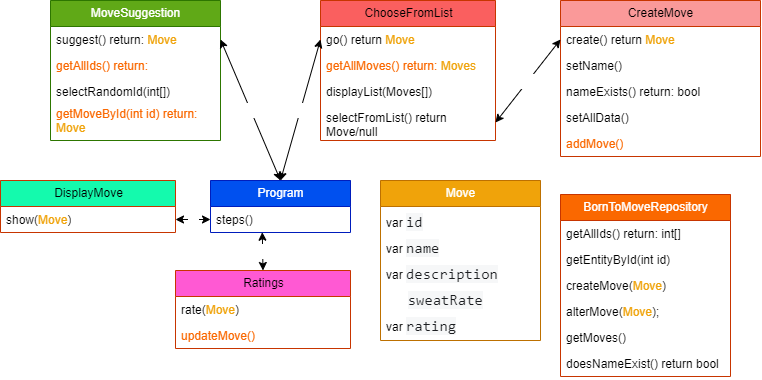

The diagram above was exported from draw.io. Its source (the exported page's mxGraphModel, read from the mxfile embedded in the PNG):
<mxGraphModel dx="693" dy="489" grid="1" gridSize="10" guides="1" tooltips="1" connect="1" arrows="1" fold="1" page="1" pageScale="1" pageWidth="850" pageHeight="1100" math="0" shadow="0">
  <root>
    <mxCell id="0" />
    <mxCell id="1" parent="0" />
    <mxCell id="2" value="MoveSuggestion" style="swimlane;fontStyle=0;childLayout=stackLayout;horizontal=1;startSize=26;fillColor=#60a917;horizontalStack=0;resizeParent=1;resizeParentMax=0;resizeLast=0;collapsible=1;marginBottom=0;html=1;fontColor=#ffffff;strokeColor=#2D7600;" vertex="1" parent="1">
      <mxGeometry x="60" y="20" width="170" height="140" as="geometry" />
    </mxCell>
    <mxCell id="3" value="suggest() return: &lt;font color=&quot;#f0a30a&quot;&gt;Move&lt;/font&gt;" style="text;strokeColor=none;fillColor=none;align=left;verticalAlign=top;spacingLeft=4;spacingRight=4;overflow=hidden;rotatable=0;points=[[0,0.5],[1,0.5]];portConstraint=eastwest;whiteSpace=wrap;html=1;" vertex="1" parent="2">
      <mxGeometry y="26" width="170" height="26" as="geometry" />
    </mxCell>
    <mxCell id="4" value="getAllIds() return: &lt;font color=&quot;#ffffff&quot;&gt;int[]&lt;/font&gt;" style="text;strokeColor=none;fillColor=none;align=left;verticalAlign=top;spacingLeft=4;spacingRight=4;overflow=hidden;rotatable=0;points=[[0,0.5],[1,0.5]];portConstraint=eastwest;whiteSpace=wrap;html=1;fontColor=#FA6800;" vertex="1" parent="2">
      <mxGeometry y="52" width="170" height="26" as="geometry" />
    </mxCell>
    <mxCell id="10" value="selectRandomId(int[])" style="text;strokeColor=none;fillColor=none;align=left;verticalAlign=top;spacingLeft=4;spacingRight=4;overflow=hidden;rotatable=0;points=[[0,0.5],[1,0.5]];portConstraint=eastwest;whiteSpace=wrap;html=1;" vertex="1" parent="2">
      <mxGeometry y="78" width="170" height="22" as="geometry" />
    </mxCell>
    <mxCell id="11" value="getMoveById(int id) return: &lt;font color=&quot;#f0a30a&quot;&gt;Move&lt;/font&gt;" style="text;strokeColor=none;fillColor=none;align=left;verticalAlign=top;spacingLeft=4;spacingRight=4;overflow=hidden;rotatable=0;points=[[0,0.5],[1,0.5]];portConstraint=eastwest;whiteSpace=wrap;html=1;fontColor=#FA6800;" vertex="1" parent="2">
      <mxGeometry y="100" width="170" height="40" as="geometry" />
    </mxCell>
    <mxCell id="6" value="Program" style="swimlane;fontStyle=0;childLayout=stackLayout;horizontal=1;startSize=26;fillColor=#0050ef;horizontalStack=0;resizeParent=1;resizeParentMax=0;resizeLast=0;collapsible=1;marginBottom=0;html=1;fontColor=#ffffff;strokeColor=#001DBC;" vertex="1" parent="1">
      <mxGeometry x="220" y="200" width="140" height="52" as="geometry" />
    </mxCell>
    <mxCell id="8" value="steps()" style="text;strokeColor=none;fillColor=none;align=left;verticalAlign=top;spacingLeft=4;spacingRight=4;overflow=hidden;rotatable=0;points=[[0,0.5],[1,0.5]];portConstraint=eastwest;whiteSpace=wrap;html=1;" vertex="1" parent="6">
      <mxGeometry y="26" width="140" height="26" as="geometry" />
    </mxCell>
    <mxCell id="12" value="&lt;font color=&quot;#ffffff&quot;&gt;BornToMoveRepository&lt;/font&gt;" style="swimlane;fontStyle=0;childLayout=stackLayout;horizontal=1;startSize=26;fillColor=#fa6800;horizontalStack=0;resizeParent=1;resizeParentMax=0;resizeLast=0;collapsible=1;marginBottom=0;html=1;fontColor=#000000;strokeColor=#C73500;" vertex="1" parent="1">
      <mxGeometry x="570" y="214" width="170" height="182" as="geometry" />
    </mxCell>
    <mxCell id="14" value="getAllIds() return: int[]" style="text;strokeColor=none;fillColor=none;align=left;verticalAlign=top;spacingLeft=4;spacingRight=4;overflow=hidden;rotatable=0;points=[[0,0.5],[1,0.5]];portConstraint=eastwest;whiteSpace=wrap;html=1;" vertex="1" parent="12">
      <mxGeometry y="26" width="170" height="26" as="geometry" />
    </mxCell>
    <mxCell id="16" value="getEntityById(int id)" style="text;strokeColor=none;fillColor=none;align=left;verticalAlign=top;spacingLeft=4;spacingRight=4;overflow=hidden;rotatable=0;points=[[0,0.5],[1,0.5]];portConstraint=eastwest;whiteSpace=wrap;html=1;" vertex="1" parent="12">
      <mxGeometry y="52" width="170" height="26" as="geometry" />
    </mxCell>
    <mxCell id="17" value="createMove(&lt;font color=&quot;#f0a30a&quot;&gt;Move&lt;/font&gt;)" style="text;strokeColor=none;fillColor=none;align=left;verticalAlign=top;spacingLeft=4;spacingRight=4;overflow=hidden;rotatable=0;points=[[0,0.5],[1,0.5]];portConstraint=eastwest;whiteSpace=wrap;html=1;" vertex="1" parent="12">
      <mxGeometry y="78" width="170" height="26" as="geometry" />
    </mxCell>
    <mxCell id="58" value="alterMove(&lt;font color=&quot;#f0a30a&quot;&gt;Move&lt;/font&gt;);" style="text;strokeColor=none;fillColor=none;align=left;verticalAlign=top;spacingLeft=4;spacingRight=4;overflow=hidden;rotatable=0;points=[[0,0.5],[1,0.5]];portConstraint=eastwest;whiteSpace=wrap;html=1;" vertex="1" parent="12">
      <mxGeometry y="104" width="170" height="26" as="geometry" />
    </mxCell>
    <mxCell id="24" value="getMoves()" style="text;strokeColor=none;fillColor=none;align=left;verticalAlign=top;spacingLeft=4;spacingRight=4;overflow=hidden;rotatable=0;points=[[0,0.5],[1,0.5]];portConstraint=eastwest;whiteSpace=wrap;html=1;" vertex="1" parent="12">
      <mxGeometry y="130" width="170" height="26" as="geometry" />
    </mxCell>
    <mxCell id="57" value="doesNameExist() return bool" style="text;strokeColor=none;fillColor=none;align=left;verticalAlign=top;spacingLeft=4;spacingRight=4;overflow=hidden;rotatable=0;points=[[0,0.5],[1,0.5]];portConstraint=eastwest;whiteSpace=wrap;html=1;" vertex="1" parent="12">
      <mxGeometry y="156" width="170" height="26" as="geometry" />
    </mxCell>
    <mxCell id="18" value="&lt;font color=&quot;#ffffff&quot;&gt;Move&lt;/font&gt;" style="swimlane;fontStyle=0;childLayout=stackLayout;horizontal=1;startSize=26;fillColor=#f0a30a;horizontalStack=0;resizeParent=1;resizeParentMax=0;resizeLast=0;collapsible=1;marginBottom=0;html=1;fontColor=#000000;strokeColor=#BD7000;" vertex="1" parent="1">
      <mxGeometry x="390" y="200" width="160" height="160" as="geometry" />
    </mxCell>
    <mxCell id="19" value="var&amp;nbsp;&lt;span style=&quot;color: rgb(28, 30, 33); font-family: SFMono-Regular, Menlo, Monaco, Consolas, &amp;quot;Liberation Mono&amp;quot;, &amp;quot;Courier New&amp;quot;, monospace; font-size: 15.2px; background-color: rgb(246, 247, 248);&quot;&gt;id&lt;/span&gt;" style="text;strokeColor=none;fillColor=none;align=left;verticalAlign=top;spacingLeft=4;spacingRight=4;overflow=hidden;rotatable=0;points=[[0,0.5],[1,0.5]];portConstraint=eastwest;whiteSpace=wrap;html=1;" vertex="1" parent="18">
      <mxGeometry y="26" width="160" height="26" as="geometry" />
    </mxCell>
    <mxCell id="20" value="var&amp;nbsp;&lt;span style=&quot;color: rgb(28, 30, 33); font-family: SFMono-Regular, Menlo, Monaco, Consolas, &amp;quot;Liberation Mono&amp;quot;, &amp;quot;Courier New&amp;quot;, monospace; font-size: 15.2px; background-color: rgb(246, 247, 248);&quot;&gt;name&lt;/span&gt;" style="text;strokeColor=none;fillColor=none;align=left;verticalAlign=top;spacingLeft=4;spacingRight=4;overflow=hidden;rotatable=0;points=[[0,0.5],[1,0.5]];portConstraint=eastwest;whiteSpace=wrap;html=1;" vertex="1" parent="18">
      <mxGeometry y="52" width="160" height="26" as="geometry" />
    </mxCell>
    <mxCell id="21" value="var&amp;nbsp;&lt;span style=&quot;color: rgb(28, 30, 33); font-family: SFMono-Regular, Menlo, Monaco, Consolas, &amp;quot;Liberation Mono&amp;quot;, &amp;quot;Courier New&amp;quot;, monospace; font-size: 15.2px; background-color: rgb(246, 247, 248);&quot;&gt;description&lt;/span&gt;" style="text;strokeColor=none;fillColor=none;align=left;verticalAlign=top;spacingLeft=4;spacingRight=4;overflow=hidden;rotatable=0;points=[[0,0.5],[1,0.5]];portConstraint=eastwest;whiteSpace=wrap;html=1;" vertex="1" parent="18">
      <mxGeometry y="78" width="160" height="26" as="geometry" />
    </mxCell>
    <mxCell id="22" value="&lt;span style=&quot;font-style: normal; font-variant-ligatures: normal; font-variant-caps: normal; letter-spacing: normal; orphans: 2; text-align: left; text-indent: 0px; text-transform: none; widows: 2; word-spacing: 0px; -webkit-text-stroke-width: 0px; text-decoration-thickness: initial; text-decoration-style: initial; text-decoration-color: initial; float: none; display: inline !important;&quot;&gt;&lt;font style=&quot;font-size: 13px;&quot; color=&quot;#ffffff&quot;&gt;var &lt;/font&gt;&lt;/span&gt;&lt;span style=&quot;color: rgb(28, 30, 33); font-family: SFMono-Regular, Menlo, Monaco, Consolas, &amp;quot;Liberation Mono&amp;quot;, &amp;quot;Courier New&amp;quot;, monospace; font-size: 15.2px; font-style: normal; font-variant-ligatures: normal; font-variant-caps: normal; font-weight: 400; letter-spacing: normal; orphans: 2; text-align: left; text-indent: 0px; text-transform: none; widows: 2; word-spacing: 0px; -webkit-text-stroke-width: 0px; background-color: rgb(246, 247, 248); text-decoration-thickness: initial; text-decoration-style: initial; text-decoration-color: initial; float: none; display: inline !important;&quot;&gt;sweatRate&lt;/span&gt;" style="text;strokeColor=none;fillColor=none;align=left;verticalAlign=top;spacingLeft=4;spacingRight=4;overflow=hidden;rotatable=0;points=[[0,0.5],[1,0.5]];portConstraint=eastwest;whiteSpace=wrap;html=1;" vertex="1" parent="18">
      <mxGeometry y="104" width="160" height="26" as="geometry" />
    </mxCell>
    <mxCell id="23" value="var &lt;font face=&quot;SFMono-Regular, Menlo, Monaco, Consolas, Liberation Mono, Courier New, monospace&quot; color=&quot;#1c1e21&quot;&gt;&lt;span style=&quot;font-size: 15.2px; background-color: rgb(246, 247, 248);&quot;&gt;rating&lt;/span&gt;&lt;/font&gt;" style="text;strokeColor=none;fillColor=none;align=left;verticalAlign=top;spacingLeft=4;spacingRight=4;overflow=hidden;rotatable=0;points=[[0,0.5],[1,0.5]];portConstraint=eastwest;whiteSpace=wrap;html=1;" vertex="1" parent="18">
      <mxGeometry y="130" width="160" height="30" as="geometry" />
    </mxCell>
    <mxCell id="25" value="ChooseFromList" style="swimlane;fontStyle=0;childLayout=stackLayout;horizontal=1;startSize=26;fillColor=#FA5F5F;horizontalStack=0;resizeParent=1;resizeParentMax=0;resizeLast=0;collapsible=1;marginBottom=0;html=1;strokeColor=#C73500;fontColor=#000000;" vertex="1" parent="1">
      <mxGeometry x="330" y="20" width="175" height="140" as="geometry" />
    </mxCell>
    <mxCell id="26" value="go() return &lt;font color=&quot;#f0a30a&quot;&gt;Move&lt;/font&gt;" style="text;strokeColor=none;fillColor=none;align=left;verticalAlign=top;spacingLeft=4;spacingRight=4;overflow=hidden;rotatable=0;points=[[0,0.5],[1,0.5]];portConstraint=eastwest;whiteSpace=wrap;html=1;" vertex="1" parent="25">
      <mxGeometry y="26" width="175" height="26" as="geometry" />
    </mxCell>
    <mxCell id="27" value="getAllMoves() return: &lt;font color=&quot;#f0a30a&quot;&gt;Moves&lt;/font&gt;&lt;font color=&quot;#ffffff&quot;&gt;[]&lt;/font&gt;" style="text;strokeColor=none;fillColor=none;align=left;verticalAlign=top;spacingLeft=4;spacingRight=4;overflow=hidden;rotatable=0;points=[[0,0.5],[1,0.5]];portConstraint=eastwest;whiteSpace=wrap;html=1;fontColor=#FA6800;" vertex="1" parent="25">
      <mxGeometry y="52" width="175" height="26" as="geometry" />
    </mxCell>
    <mxCell id="30" value="displayList(Moves[])" style="text;strokeColor=none;fillColor=none;align=left;verticalAlign=top;spacingLeft=4;spacingRight=4;overflow=hidden;rotatable=0;points=[[0,0.5],[1,0.5]];portConstraint=eastwest;whiteSpace=wrap;html=1;" vertex="1" parent="25">
      <mxGeometry y="78" width="175" height="26" as="geometry" />
    </mxCell>
    <mxCell id="38" value="selectFromList() return Move/null" style="text;strokeColor=none;fillColor=none;align=left;verticalAlign=top;spacingLeft=4;spacingRight=4;overflow=hidden;rotatable=0;points=[[0,0.5],[1,0.5]];portConstraint=eastwest;whiteSpace=wrap;html=1;" vertex="1" parent="25">
      <mxGeometry y="104" width="175" height="36" as="geometry" />
    </mxCell>
    <mxCell id="33" value="CreateMove" style="swimlane;fontStyle=0;childLayout=stackLayout;horizontal=1;startSize=26;fillColor=#FA9999;horizontalStack=0;resizeParent=1;resizeParentMax=0;resizeLast=0;collapsible=1;marginBottom=0;html=1;strokeColor=#C73500;fontColor=#000000;" vertex="1" parent="1">
      <mxGeometry x="570" y="20" width="200" height="156" as="geometry" />
    </mxCell>
    <mxCell id="35" value="create() return &lt;font color=&quot;#f0a30a&quot;&gt;Move&lt;/font&gt;" style="text;strokeColor=none;fillColor=none;align=left;verticalAlign=top;spacingLeft=4;spacingRight=4;overflow=hidden;rotatable=0;points=[[0,0.5],[1,0.5]];portConstraint=eastwest;whiteSpace=wrap;html=1;" vertex="1" parent="33">
      <mxGeometry y="26" width="200" height="26" as="geometry" />
    </mxCell>
    <mxCell id="48" value="setName()&amp;nbsp;" style="text;strokeColor=none;fillColor=none;align=left;verticalAlign=top;spacingLeft=4;spacingRight=4;overflow=hidden;rotatable=0;points=[[0,0.5],[1,0.5]];portConstraint=eastwest;whiteSpace=wrap;html=1;" vertex="1" parent="33">
      <mxGeometry y="52" width="200" height="26" as="geometry" />
    </mxCell>
    <mxCell id="51" value="nameExists() return: bool" style="text;strokeColor=none;fillColor=none;align=left;verticalAlign=top;spacingLeft=4;spacingRight=4;overflow=hidden;rotatable=0;points=[[0,0.5],[1,0.5]];portConstraint=eastwest;whiteSpace=wrap;html=1;" vertex="1" parent="33">
      <mxGeometry y="78" width="200" height="26" as="geometry" />
    </mxCell>
    <mxCell id="49" value="setAllData()" style="text;strokeColor=none;fillColor=none;align=left;verticalAlign=top;spacingLeft=4;spacingRight=4;overflow=hidden;rotatable=0;points=[[0,0.5],[1,0.5]];portConstraint=eastwest;whiteSpace=wrap;html=1;" vertex="1" parent="33">
      <mxGeometry y="104" width="200" height="26" as="geometry" />
    </mxCell>
    <mxCell id="52" value="addMove()" style="text;strokeColor=none;fillColor=none;align=left;verticalAlign=top;spacingLeft=4;spacingRight=4;overflow=hidden;rotatable=0;points=[[0,0.5],[1,0.5]];portConstraint=eastwest;whiteSpace=wrap;html=1;fontColor=#FA6800;" vertex="1" parent="33">
      <mxGeometry y="130" width="200" height="26" as="geometry" />
    </mxCell>
    <mxCell id="47" value="2." style="edgeStyle=none;html=1;exitX=1;exitY=0.5;exitDx=0;exitDy=0;fontFamily=Helvetica;fontSize=13;fontColor=#FFFFFF;startArrow=classic;startFill=1;" edge="1" parent="1" source="40" target="8">
      <mxGeometry relative="1" as="geometry" />
    </mxCell>
    <mxCell id="39" value="DisplayMove" style="swimlane;fontStyle=0;childLayout=stackLayout;horizontal=1;startSize=26;fillColor=#14FAAD;horizontalStack=0;resizeParent=1;resizeParentMax=0;resizeLast=0;collapsible=1;marginBottom=0;html=1;strokeColor=#C73500;fontColor=#000000;" vertex="1" parent="1">
      <mxGeometry x="10" y="200" width="175" height="52" as="geometry" />
    </mxCell>
    <mxCell id="40" value="show(&lt;font color=&quot;#f0a30a&quot;&gt;Move&lt;/font&gt;)" style="text;strokeColor=none;fillColor=none;align=left;verticalAlign=top;spacingLeft=4;spacingRight=4;overflow=hidden;rotatable=0;points=[[0,0.5],[1,0.5]];portConstraint=eastwest;whiteSpace=wrap;html=1;" vertex="1" parent="39">
      <mxGeometry y="26" width="175" height="26" as="geometry" />
    </mxCell>
    <mxCell id="44" value="1.1." style="edgeStyle=none;html=1;exitX=1;exitY=0.5;exitDx=0;exitDy=0;entryX=0;entryY=0.5;entryDx=0;entryDy=0;fontFamily=Helvetica;fontSize=13;fontColor=#FFFFFF;startArrow=classic;startFill=1;" edge="1" parent="1" source="38" target="35">
      <mxGeometry relative="1" as="geometry" />
    </mxCell>
    <mxCell id="45" value="1." style="edgeStyle=none;html=1;exitX=0;exitY=0.5;exitDx=0;exitDy=0;fontFamily=Helvetica;fontSize=13;fontColor=#FFFFFF;startArrow=classic;startFill=1;entryX=0.5;entryY=0;entryDx=0;entryDy=0;" edge="1" parent="1" source="26" target="6">
      <mxGeometry relative="1" as="geometry" />
    </mxCell>
    <mxCell id="46" value="1." style="edgeStyle=none;html=1;exitX=1;exitY=0.5;exitDx=0;exitDy=0;fontFamily=Helvetica;fontSize=13;fontColor=#FFFFFF;startArrow=classic;startFill=1;entryX=0.5;entryY=0;entryDx=0;entryDy=0;" edge="1" parent="1" source="3" target="6">
      <mxGeometry relative="1" as="geometry" />
    </mxCell>
    <mxCell id="56" value="3." style="edgeStyle=none;html=1;exitX=0.5;exitY=0;exitDx=0;exitDy=0;fontFamily=Helvetica;fontSize=13;fontColor=#FFFFFF;startArrow=classic;startFill=1;entryX=0.37;entryY=0.989;entryDx=0;entryDy=0;entryPerimeter=0;" edge="1" parent="1" source="53" target="8">
      <mxGeometry relative="1" as="geometry" />
    </mxCell>
    <mxCell id="53" value="Ratings" style="swimlane;fontStyle=0;childLayout=stackLayout;horizontal=1;startSize=26;fillColor=#FF59D3;horizontalStack=0;resizeParent=1;resizeParentMax=0;resizeLast=0;collapsible=1;marginBottom=0;html=1;strokeColor=#C73500;fontColor=#000000;" vertex="1" parent="1">
      <mxGeometry x="185" y="290" width="175" height="78" as="geometry" />
    </mxCell>
    <mxCell id="54" value="rate(&lt;font color=&quot;#f0a30a&quot;&gt;Move&lt;/font&gt;)" style="text;strokeColor=none;fillColor=none;align=left;verticalAlign=top;spacingLeft=4;spacingRight=4;overflow=hidden;rotatable=0;points=[[0,0.5],[1,0.5]];portConstraint=eastwest;whiteSpace=wrap;html=1;" vertex="1" parent="53">
      <mxGeometry y="26" width="175" height="26" as="geometry" />
    </mxCell>
    <mxCell id="55" value="updateMove()" style="text;strokeColor=none;fillColor=none;align=left;verticalAlign=top;spacingLeft=4;spacingRight=4;overflow=hidden;rotatable=0;points=[[0,0.5],[1,0.5]];portConstraint=eastwest;whiteSpace=wrap;html=1;fontColor=#FA6800;" vertex="1" parent="53">
      <mxGeometry y="52" width="175" height="26" as="geometry" />
    </mxCell>
  </root>
</mxGraphModel>